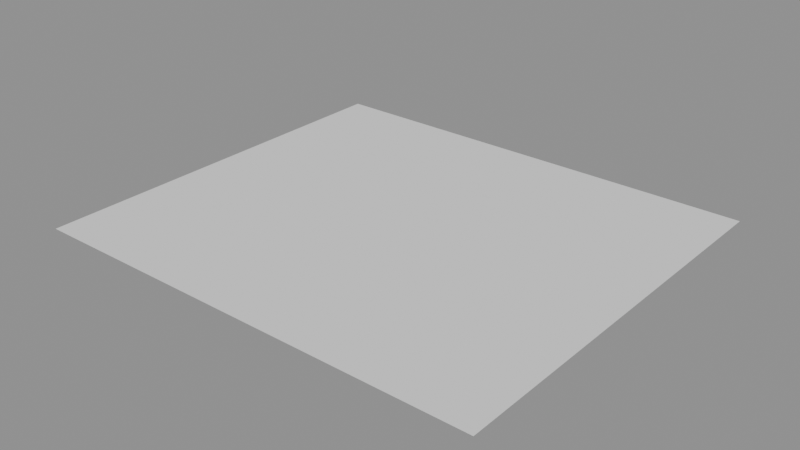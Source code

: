 # Source: 00001.blend  (saved by Blender 4.5.90; exported with 4.5.12 LTS)
import bpy
from mathutils import Matrix  # noqa: F401  (used for matrix-valued properties, if any)

bpy.ops.wm.read_factory_settings(use_empty=True)
scene = bpy.context.scene
scene.name = 'Scene'

# ---- meshes
me_plane = bpy.data.meshes.new('Plane')
me_plane.from_pydata([(-1.0, -1.0, 0.0), (1.0, -1.0, 0.0), (-1.0, 1.0, 0.0), (1.0, 1.0, 0.0)], [], [(0, 1, 3, 2)])
_uv = me_plane.uv_layers.new(name='UVMap')
_uv.uv.foreach_set('vector', [0.0, 0.0, 1.0, 0.0, 1.0, 1.0, 0.0, 1.0])
me_plane.update()

# ---- objects
ob_taj_ground = bpy.data.objects.new('Taj_Ground', me_plane)

# ---- transforms, parenting, visibility, modifiers, constraints
ob_taj_ground.location = (0.0, 0.0, 0.0)
ob_taj_ground.scale = (32.0, 28.0, 1.0)

# ---- collection membership
scene.collection.objects.link(ob_taj_ground)

# ---- scene / render settings (as saved in the file)
scene.frame_start = 1; scene.frame_end = 250; scene.frame_set(1)
scene.render.engine = 'BLENDER_EEVEE_NEXT'
bpy.context.view_layer.update()

# ---- added for rendering (the .blend has no active camera and no usable light): camera, sun + grey world if the file has none
cam_auto = bpy.data.cameras.new('AutoCamera')
cam_auto.lens = 50.0
cam_auto.sensor_width = 36.0
cam_auto.clip_end = 1380.87
ob_auto_camera = bpy.data.objects.new('AutoCamera', cam_auto)
scene.collection.objects.link(ob_auto_camera)
ob_auto_camera.location = (78.6822, -94.4186, 62.9457)
ob_auto_camera.rotation_euler = (1.09748, -7.21219e-08, 0.694738)
scene.camera = ob_auto_camera
light_auto_sun = bpy.data.lights.new('AutoSun', 'SUN')
light_auto_sun.energy = 3.0
light_auto_sun.angle = 0.0523599
ob_auto_sun = bpy.data.objects.new('AutoSun', light_auto_sun)
scene.collection.objects.link(ob_auto_sun)
ob_auto_sun.rotation_euler = (0.872665, 0.174533, 0.523599)
if scene.world is None:
    world_auto = bpy.data.worlds.new('AutoWorld')
    world_auto.color = (0.3, 0.3, 0.3)
    scene.world = world_auto
bpy.context.view_layer.update()
